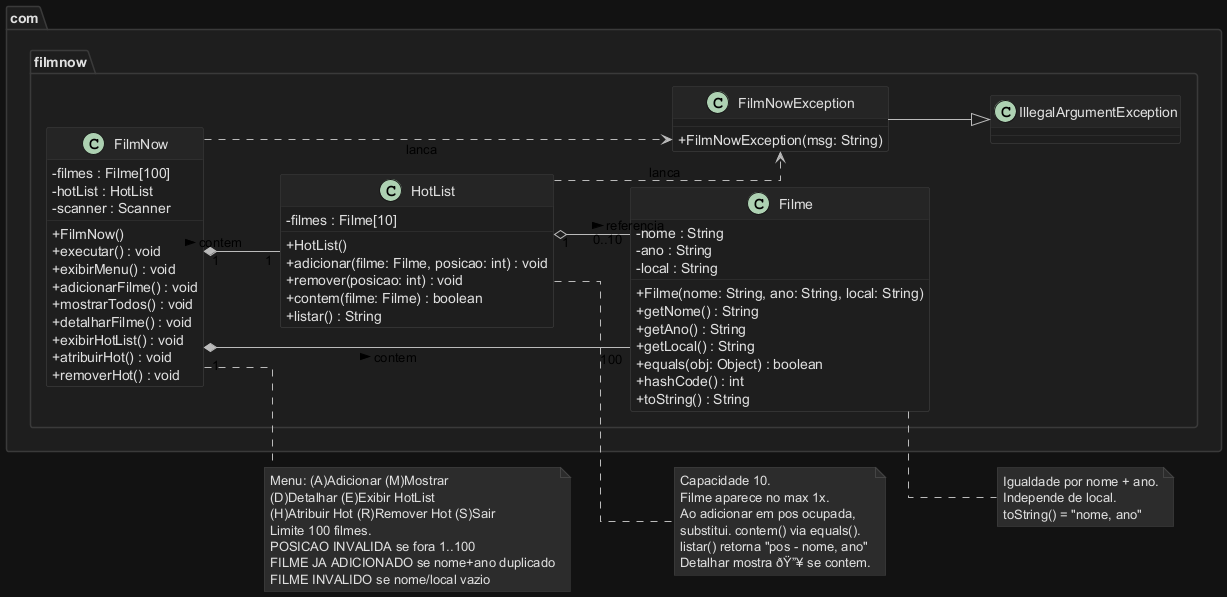

The diagram above was rendered by PlantUML. Its source (embedded in the PNG):
@startuml FilmNow
' FilmNow - Laboratorio 03 - LP2 / CEEI-UASC
' Estilo identico ao Oficina_UML.puml (simulado_oficina/docs)
left to right direction
skinparam backgroundColor #121212
skinparam shadowing false
skinparam ArrowColor #BBBBBB
skinparam ClassBackgroundColor #1E1E1E
skinparam ClassBorderColor #3A3A3A
skinparam ClassFontColor #E0E0E0
skinparam ClassAttributeFontColor #E0E0E0
skinparam ClassStereotypeFontColor #90CAF9
skinparam ClassHeaderBackgroundColor #252525
skinparam NoteBackgroundColor #2C2C2C
skinparam NoteBorderColor #444444
skinparam NoteFontColor #E0E0E0
skinparam PackageBackgroundColor #1E1E1E
skinparam PackageBorderColor #3A3A3A
skinparam PackageFontColor #E0E0E0
skinparam classAttributeIconSize 0
skinparam linetype ortho

package "com.filmnow" {

  class FilmNow {
    - filmes : Filme[100]
    - hotList : HotList
    - scanner : Scanner
    + FilmNow()
    + executar() : void
    + exibirMenu() : void
    + adicionarFilme() : void
    + mostrarTodos() : void
    + detalharFilme() : void
    + exibirHotList() : void
    + atribuirHot() : void
    + removerHot() : void
  }

  class Filme {
    - nome : String
    - ano : String
    - local : String
    + Filme(nome: String, ano: String, local: String)
    + getNome() : String
    + getAno() : String
    + getLocal() : String
    + equals(obj: Object) : boolean
    + hashCode() : int
    + toString() : String
  }

  class HotList {
    - filmes : Filme[10]
    + HotList()
    + adicionar(filme: Filme, posicao: int) : void
    + remover(posicao: int) : void
    + contem(filme: Filme) : boolean
    + listar() : String
  }

  class "FilmNowException" as FilmEx {
    + FilmNowException(msg: String)
  }

  FilmEx --|> IllegalArgumentException

}

FilmNow "1" *-- "100" Filme : contem >
FilmNow "1" *-- "1" HotList : contem >
HotList "1" o-- "0..10" Filme : referencia >
FilmNow ..> FilmEx : lanca
HotList ..> FilmEx : lanca

note right of FilmNow
  Menu: (A)Adicionar (M)Mostrar
  (D)Detalhar (E)Exibir HotList
  (H)Atribuir Hot (R)Remover Hot (S)Sair
  Limite 100 filmes.
  POSICAO INVALIDA se fora 1..100
  FILME JA ADICIONADO se nome+ano duplicado
  FILME INVALIDO se nome/local vazio
end note

note right of Filme
  Igualdade por nome + ano.
  Independe de local.
  toString() = "nome, ano"
end note

note right of HotList
  Capacidade 10.
  Filme aparece no max 1x.
  Ao adicionar em pos ocupada,
  substitui. contem() via equals().
  listar() retorna "pos - nome, ano"
  Detalhar mostra ðŸ”¥ se contem.
end note

@enduml